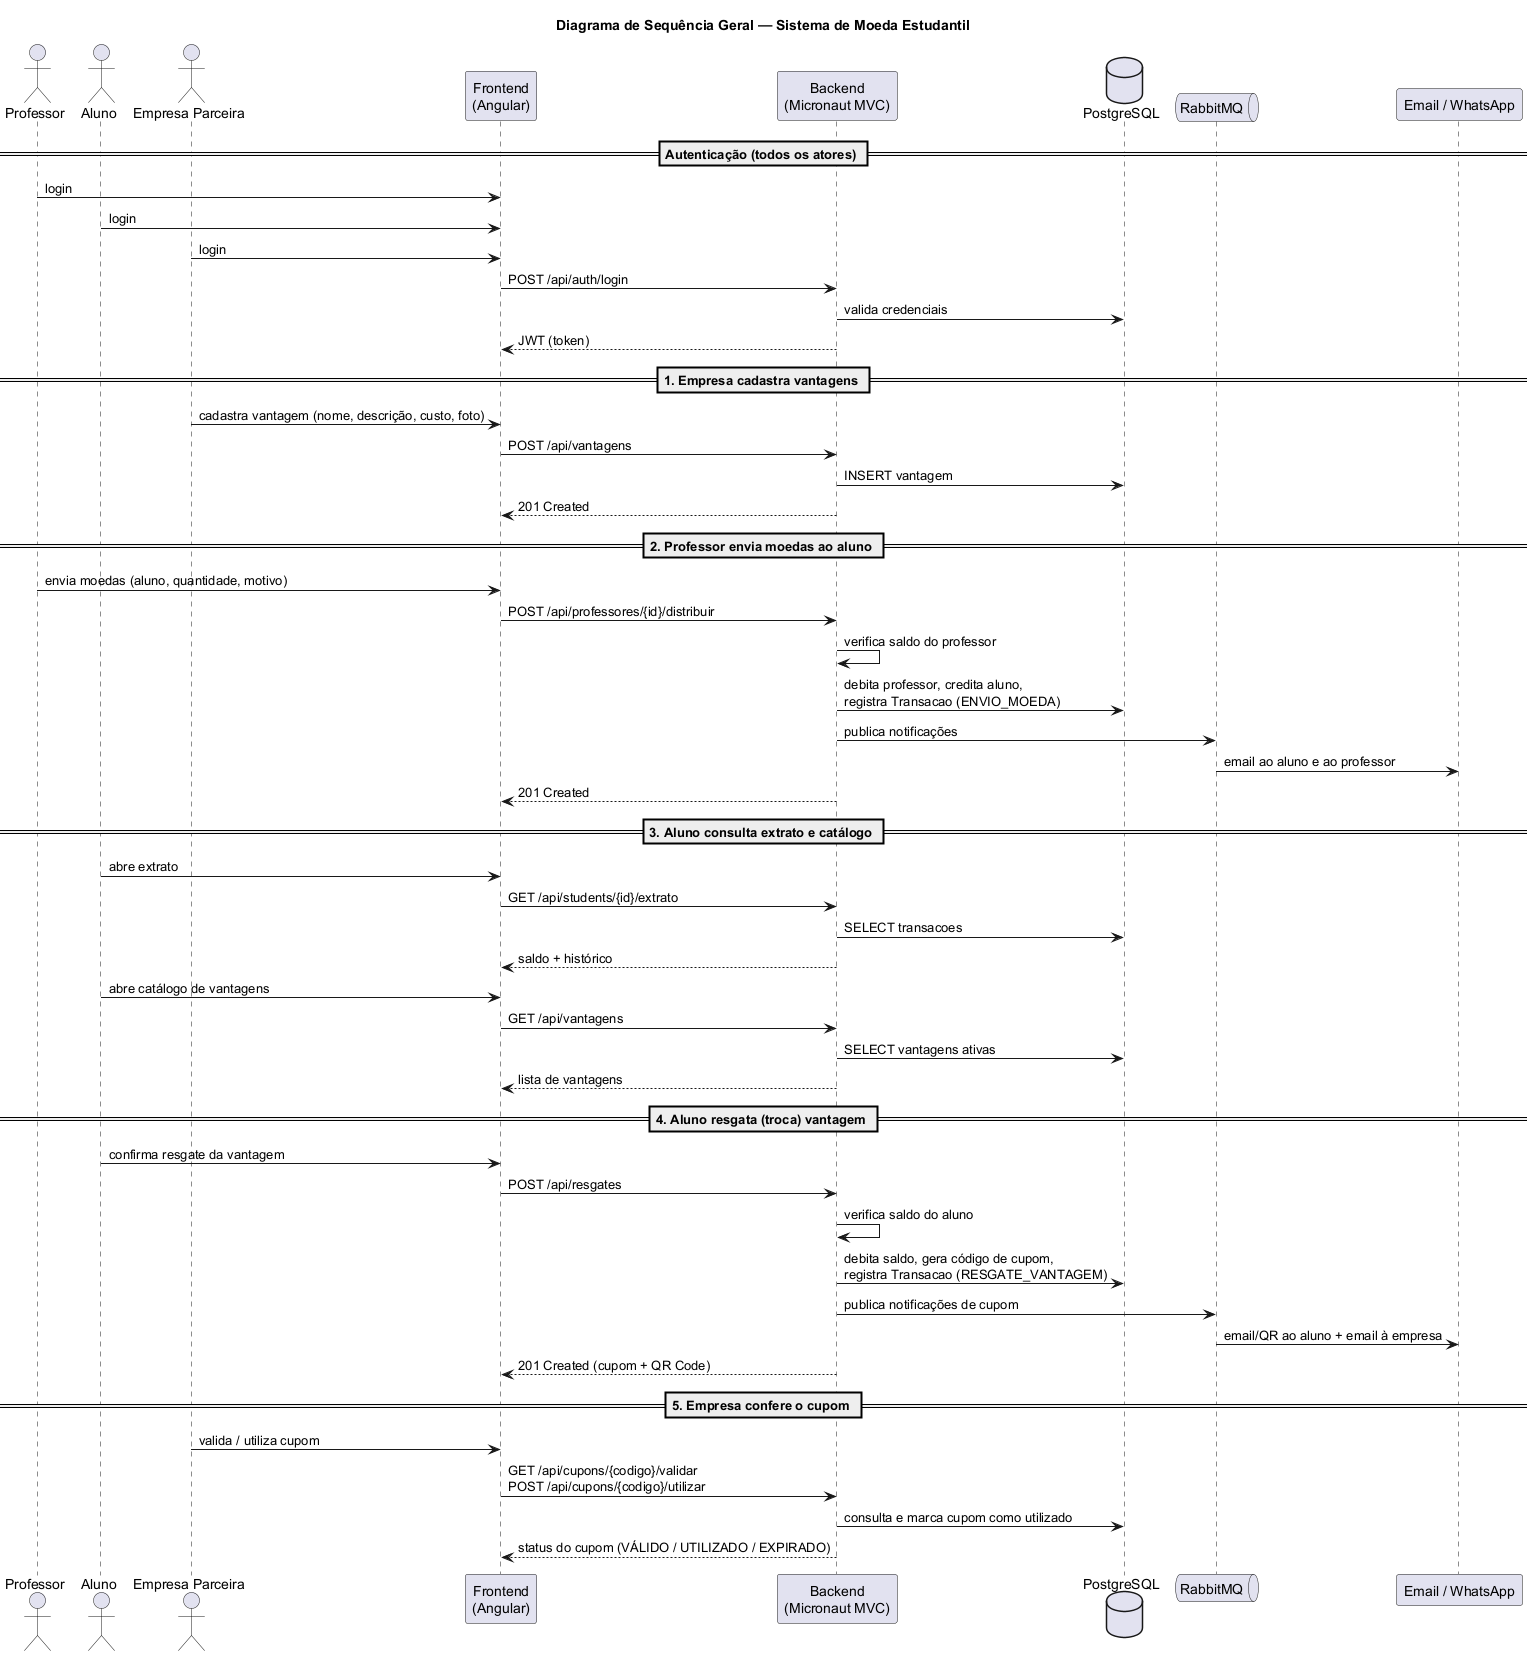

The diagram above was rendered by PlantUML. Its source (embedded in the PNG):
@startuml
title Diagrama de Sequência Geral — Sistema de Moeda Estudantil

actor Professor as P
actor Aluno as A
actor "Empresa Parceira" as E

participant "Frontend\n(Angular)" as Fe
participant "Backend\n(Micronaut MVC)" as Be
database "PostgreSQL" as DB
queue "RabbitMQ" as MQ
participant "Email / WhatsApp" as Notif

== Autenticação (todos os atores) ==
P -> Fe : login
A -> Fe : login
E -> Fe : login
Fe -> Be : POST /api/auth/login
Be -> DB : valida credenciais
Be --> Fe : JWT (token)

== 1. Empresa cadastra vantagens ==
E -> Fe : cadastra vantagem (nome, descrição, custo, foto)
Fe -> Be : POST /api/vantagens
Be -> DB : INSERT vantagem
Be --> Fe : 201 Created

== 2. Professor envia moedas ao aluno ==
P -> Fe : envia moedas (aluno, quantidade, motivo)
Fe -> Be : POST /api/professores/{id}/distribuir
Be -> Be : verifica saldo do professor
Be -> DB : debita professor, credita aluno,\nregistra Transacao (ENVIO_MOEDA)
Be -> MQ : publica notificações
MQ -> Notif : email ao aluno e ao professor
Be --> Fe : 201 Created

== 3. Aluno consulta extrato e catálogo ==
A -> Fe : abre extrato
Fe -> Be : GET /api/students/{id}/extrato
Be -> DB : SELECT transacoes
Be --> Fe : saldo + histórico

A -> Fe : abre catálogo de vantagens
Fe -> Be : GET /api/vantagens
Be -> DB : SELECT vantagens ativas
Be --> Fe : lista de vantagens

== 4. Aluno resgata (troca) vantagem ==
A -> Fe : confirma resgate da vantagem
Fe -> Be : POST /api/resgates
Be -> Be : verifica saldo do aluno
Be -> DB : debita saldo, gera código de cupom,\nregistra Transacao (RESGATE_VANTAGEM)
Be -> MQ : publica notificações de cupom
MQ -> Notif : email/QR ao aluno + email à empresa
Be --> Fe : 201 Created (cupom + QR Code)

== 5. Empresa confere o cupom ==
E -> Fe : valida / utiliza cupom
Fe -> Be : GET /api/cupons/{codigo}/validar\nPOST /api/cupons/{codigo}/utilizar
Be -> DB : consulta e marca cupom como utilizado
Be --> Fe : status do cupom (VÁLIDO / UTILIZADO / EXPIRADO)

@enduml